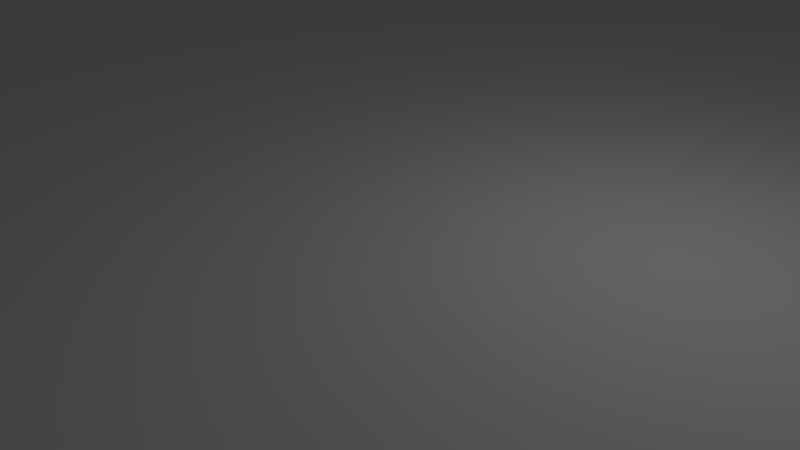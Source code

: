# Source: prototype.blend  (saved by Blender 2.57.0; exported with 4.5.12 LTS)
import bpy
from mathutils import Matrix  # noqa: F401  (used for matrix-valued properties, if any)

bpy.ops.wm.read_factory_settings(use_empty=True)
scene = bpy.context.scene
scene.name = 'Scene'

# ---- collections
col_collection_1 = bpy.data.collections.new('Collection 1'); scene.collection.children.link(col_collection_1)

# ---- world
world_world = bpy.data.worlds.new('World'); scene.world = world_world
world_world.color = (0.05088, 0.05088, 0.05088)
world_world.use_sun_shadow = False
world_world.sun_shadow_jitter_overblur = 0.0
world_world.cycles.sampling_method = 'MANUAL'
world_world.cycles.sample_map_resolution = 256

# ---- cameras
cam_camera = bpy.data.cameras.new('Camera')
cam_camera.clip_end = 100.0
cam_camera.lens = 35.0
cam_camera.ortho_scale = 7.314
cam_camera.dof.focus_distance = 0.0
cam_camera.dof.aperture_fstop = 128.0

# ---- lights
light_lamp = bpy.data.lights.new('Lamp', 'POINT')
light_lamp.transmission_factor = 0.0
light_lamp.cutoff_distance = 30.0
light_lamp.energy = 100.0
light_lamp.shadow_buffer_clip_start = 1.001
light_lamp.shadow_soft_size = 1.0
light_lamp.shadow_maximum_resolution = 0.006
light_lamp.use_absolute_resolution = True
light_lamp.cycles.use_multiple_importance_sampling = False

# ---- meshes
me_circle = bpy.data.meshes.new('Circle')
me_circle.from_pydata([(0.0, 25.0, 0.0), (2.45, 24.88, 0.0), (4.877, 24.52, 0.0), (7.257, 23.92, 0.0), (9.567, 23.1, 0.0), (11.78, 22.05, 0.0), (13.89, 20.79, 0.0), (15.86, 19.33, 0.0), (17.68, 17.68, 0.0), (19.33, 15.86, 0.0), (20.79, 13.89, 0.0), (22.05, 11.78, 0.0), (23.1, 9.567, 0.0), (23.92, 7.257, 0.0), (24.52, 4.877, 0.0), (24.88, 2.45, 0.0), (25.0, -4.073e-06, 0.0), (24.88, -2.45, 0.0), (24.52, -4.877, 0.0), (23.92, -7.257, 0.0), (23.1, -9.567, 0.0), (22.05, -11.78, 0.0), (20.79, -13.89, 0.0), (19.33, -15.86, 0.0), (17.68, -17.68, 0.0), (15.86, -19.33, 0.0), (13.89, -20.79, 0.0), (11.78, -22.05, 0.0), (9.567, -23.1, 0.0), (7.257, -23.92, 0.0), (4.877, -24.52, 0.0), (2.45, -24.88, 0.0), (-2.007e-05, -25.0, 0.0), (-2.45, -24.88, 0.0), (-4.877, -24.52, 0.0), (-7.257, -23.92, 0.0), (-9.567, -23.1, 0.0), (-11.78, -22.05, 0.0), (-13.89, -20.79, 0.0), (-15.86, -19.33, 0.0), (-17.68, -17.68, 0.0), (-19.33, -15.86, 0.0), (-20.79, -13.89, 0.0), (-22.05, -11.78, 0.0), (-23.1, -9.567, 0.0), (-23.92, -7.257, 0.0), (-24.52, -4.877, 0.0), (-24.88, -2.45, 0.0), (-25.0, -1.162e-05, 0.0), (-24.88, 2.45, 0.0), (-24.52, 4.877, 0.0), (-23.92, 7.257, 0.0), (-23.1, 9.567, 0.0), (-22.05, 11.78, 0.0), (-20.79, 13.89, 0.0), (-19.33, 15.86, 0.0), (-17.68, 17.68, 0.0), (-15.86, 19.33, 0.0), (-13.89, 20.79, 0.0), (-11.78, 22.05, 0.0), (-9.567, 23.1, 0.0), (-7.257, 23.92, 0.0), (-4.877, 24.52, 0.0), (-2.451, 24.88, 0.0), (0.0, 0.0, 0.0), (0.0, 0.0, 1.0), (-2.451, 24.88, 1.0), (-4.877, 24.52, 1.0), (-7.257, 23.92, 1.0), (-9.567, 23.1, 1.0), (-11.78, 22.05, 1.0), (-13.89, 20.79, 1.0), (-15.86, 19.33, 1.0), (-17.68, 17.68, 1.0), (-19.33, 15.86, 1.0), (-20.79, 13.89, 1.0), (-22.05, 11.78, 1.0), (-23.1, 9.567, 1.0), (-23.92, 7.257, 1.0), (-24.52, 4.877, 1.0), (-24.88, 2.45, 1.0), (-25.0, -1.162e-05, 1.0), (-24.88, -2.45, 1.0), (-24.52, -4.877, 1.0), (-23.92, -7.257, 1.0), (-23.1, -9.567, 1.0), (-22.05, -11.78, 1.0), (-20.79, -13.89, 1.0), (-19.33, -15.86, 1.0), (-17.68, -17.68, 1.0), (-15.86, -19.33, 1.0), (-13.89, -20.79, 1.0), (-11.78, -22.05, 1.0), (-9.567, -23.1, 1.0), (-7.257, -23.92, 1.0), (-4.877, -24.52, 1.0), (-2.45, -24.88, 1.0), (-2.007e-05, -25.0, 1.0), (2.45, -24.88, 1.0), (4.877, -24.52, 1.0), (7.257, -23.92, 1.0), (9.567, -23.1, 1.0), (11.78, -22.05, 1.0), (13.89, -20.79, 1.0), (15.86, -19.33, 1.0), (17.68, -17.68, 1.0), (19.33, -15.86, 1.0), (20.79, -13.89, 1.0), (22.05, -11.78, 1.0), (23.1, -9.567, 1.0), (23.92, -7.257, 1.0), (24.52, -4.877, 1.0), (24.88, -2.45, 1.0), (25.0, -4.073e-06, 1.0), (24.88, 2.45, 1.0), (24.52, 4.877, 1.0), (23.92, 7.257, 1.0), (23.1, 9.567, 1.0), (22.05, 11.78, 1.0), (20.79, 13.89, 1.0), (19.33, 15.86, 1.0), (17.68, 17.68, 1.0), (15.86, 19.33, 1.0), (13.89, 20.79, 1.0), (11.78, 22.05, 1.0), (9.567, 23.1, 1.0), (7.257, 23.92, 1.0), (4.877, 24.52, 1.0), (2.45, 24.88, 1.0), (0.0, 25.0, 1.0)], [], [(64, 0, 1), (64, 1, 2), (64, 2, 3), (64, 3, 4), (64, 4, 5), (64, 5, 6), (64, 6, 7), (64, 7, 8), (64, 8, 9), (64, 9, 10), (64, 10, 11), (64, 11, 12), (64, 12, 13), (64, 13, 14), (64, 14, 15), (64, 15, 16), (64, 16, 17), (64, 17, 18), (64, 18, 19), (64, 19, 20), (64, 20, 21), (64, 21, 22), (64, 22, 23), (64, 23, 24), (64, 24, 25), (64, 25, 26), (64, 26, 27), (64, 27, 28), (64, 28, 29), (64, 29, 30), (64, 30, 31), (64, 31, 32), (64, 32, 33), (64, 33, 34), (64, 34, 35), (64, 35, 36), (64, 36, 37), (64, 37, 38), (64, 38, 39), (64, 39, 40), (64, 40, 41), (64, 41, 42), (64, 42, 43), (64, 43, 44), (64, 44, 45), (64, 45, 46), (64, 46, 47), (64, 47, 48), (64, 48, 49), (64, 49, 50), (64, 50, 51), (64, 51, 52), (64, 52, 53), (64, 53, 54), (64, 54, 55), (64, 55, 56), (64, 56, 57), (64, 57, 58), (64, 58, 59), (64, 59, 60), (64, 60, 61), (64, 61, 62), (64, 62, 63), (63, 0, 64), (0, 63, 66, 129), (63, 62, 67, 66), (62, 61, 68, 67), (61, 60, 69, 68), (60, 59, 70, 69), (59, 58, 71, 70), (58, 57, 72, 71), (57, 56, 73, 72), (56, 55, 74, 73), (55, 54, 75, 74), (54, 53, 76, 75), (53, 52, 77, 76), (52, 51, 78, 77), (51, 50, 79, 78), (50, 49, 80, 79), (49, 48, 81, 80), (48, 47, 82, 81), (47, 46, 83, 82), (46, 45, 84, 83), (45, 44, 85, 84), (44, 43, 86, 85), (43, 42, 87, 86), (42, 41, 88, 87), (41, 40, 89, 88), (40, 39, 90, 89), (39, 38, 91, 90), (38, 37, 92, 91), (37, 36, 93, 92), (36, 35, 94, 93), (35, 34, 95, 94), (34, 33, 96, 95), (33, 32, 97, 96), (32, 31, 98, 97), (31, 30, 99, 98), (30, 29, 100, 99), (29, 28, 101, 100), (28, 27, 102, 101), (27, 26, 103, 102), (26, 25, 104, 103), (25, 24, 105, 104), (24, 23, 106, 105), (23, 22, 107, 106), (22, 21, 108, 107), (21, 20, 109, 108), (20, 19, 110, 109), (19, 18, 111, 110), (18, 17, 112, 111), (17, 16, 113, 112), (16, 15, 114, 113), (15, 14, 115, 114), (14, 13, 116, 115), (13, 12, 117, 116), (12, 11, 118, 117), (11, 10, 119, 118), (10, 9, 120, 119), (9, 8, 121, 120), (8, 7, 122, 121), (7, 6, 123, 122), (6, 5, 124, 123), (5, 4, 125, 124), (4, 3, 126, 125), (3, 2, 127, 126), (2, 1, 128, 127), (1, 0, 129, 128), (128, 129, 65), (127, 128, 65), (126, 127, 65), (125, 126, 65), (124, 125, 65), (123, 124, 65), (122, 123, 65), (121, 122, 65), (120, 121, 65), (119, 120, 65), (118, 119, 65), (117, 118, 65), (116, 117, 65), (115, 116, 65), (114, 115, 65), (113, 114, 65), (112, 113, 65), (111, 112, 65), (110, 111, 65), (109, 110, 65), (108, 109, 65), (107, 108, 65), (106, 107, 65), (105, 106, 65), (104, 105, 65), (103, 104, 65), (102, 103, 65), (101, 102, 65), (100, 101, 65), (99, 100, 65), (98, 99, 65), (97, 98, 65), (96, 97, 65), (95, 96, 65), (94, 95, 65), (93, 94, 65), (92, 93, 65), (91, 92, 65), (90, 91, 65), (89, 90, 65), (88, 89, 65), (87, 88, 65), (86, 87, 65), (85, 86, 65), (84, 85, 65), (83, 84, 65), (82, 83, 65), (81, 82, 65), (80, 81, 65), (79, 80, 65), (78, 79, 65), (77, 78, 65), (76, 77, 65), (75, 76, 65), (74, 75, 65), (73, 74, 65), (72, 73, 65), (71, 72, 65), (70, 71, 65), (69, 70, 65), (68, 69, 65), (67, 68, 65), (66, 67, 65), (65, 129, 66)])
_uv = me_circle.uv_layers.new(name='UVTex')
_uv.uv.foreach_set('vector', [0.5, 0.5, 0.5, 2.455, 0.6917, 2.446, 0.5, 0.5, 0.6917, 2.446, 0.8815, 2.418, 0.5, 0.5, 0.8815, 2.418, 1.068, 2.371, 0.5, 0.5, 1.068, 2.371, 1.248, 2.306, 0.5, 0.5, 1.248, 2.306, 1.422, 2.224, 0.5, 0.5, 1.422, 2.224, 1.586, 2.126, 0.5, 0.5, 1.586, 2.126, 1.74, 2.011, 0.5, 0.5, 1.74, 2.011, 1.883, 1.883, 0.5, 0.5, 1.883, 1.883, 2.011, 1.74, 0.5, 0.5, 2.011, 1.74, 2.126, 1.586, 0.5, 0.5, 2.126, 1.586, 2.224, 1.422, 0.5, 0.5, 2.224, 1.422, 2.306, 1.248, 0.5, 0.5, 2.306, 1.248, 2.371, 1.068, 0.5, 0.5, 2.371, 1.068, 2.418, 0.8815, 0.5, 0.5, 2.418, 0.8815, 2.446, 0.6917, 0.5, 0.5, 2.446, 0.6917, 2.455, 0.5, 0.5, 0.5, 2.455, 0.5, 2.446, 0.3083, 0.5, 0.5, 2.446, 0.3083, 2.418, 0.1185, 0.5, 0.5, 2.418, 0.1185, 2.371, -0.0676, 0.5, 0.5, 2.371, -0.0676, 2.306, -0.2483, 0.5, 0.5, 2.306, -0.2483, 2.224, -0.4217, 0.5, 0.5, 2.224, -0.4217, 2.126, -0.5863, 0.5, 0.5, 2.126, -0.5863, 2.011, -0.7404, 0.5, 0.5, 2.011, -0.7404, 1.883, -0.8826, 0.5, 0.5, 1.883, -0.8826, 1.74, -1.011, 0.5, 0.5, 1.74, -1.011, 1.586, -1.126, 0.5, 0.5, 1.586, -1.126, 1.422, -1.224, 0.5, 0.5, 1.422, -1.224, 1.248, -1.306, 0.5, 0.5, 1.248, -1.306, 1.068, -1.371, 0.5, 0.5, 1.068, -1.371, 0.8815, -1.418, 0.5, 0.5, 0.8815, -1.418, 0.6917, -1.446, 0.5, 0.5, 0.6917, -1.446, 0.5, -1.455, 0.5, 0.5, 0.5, -1.455, 0.3083, -1.446, 0.5, 0.5, 0.3083, -1.446, 0.1185, -1.418, 0.5, 0.5, 0.1185, -1.418, -0.0676, -1.371, 0.5, 0.5, -0.0676, -1.371, -0.2483, -1.306, 0.5, 0.5, -0.2483, -1.306, -0.4217, -1.224, 0.5, 0.5, -0.4217, -1.224, -0.5863, -1.126, 0.5, 0.5, -0.5863, -1.126, -0.7404, -1.011, 0.5, 0.5, -0.7404, -1.011, -0.8826, -0.8826, 0.5, 0.5, -0.8826, -0.8826, -1.011, -0.7404, 0.5, 0.5, -1.011, -0.7404, -1.126, -0.5863, 0.5, 0.5, -1.126, -0.5863, -1.224, -0.4217, 0.5, 0.5, -1.224, -0.4217, -1.306, -0.2483, 0.5, 0.5, -1.306, -0.2483, -1.371, -0.0676, 0.5, 0.5, -1.371, -0.0676, -1.418, 0.1185, 0.5, 0.5, -1.418, 0.1185, -1.446, 0.3083, 0.5, 0.5, -1.446, 0.3083, -1.455, 0.5, 0.5, 0.5, -1.455, 0.5, -1.446, 0.6917, 0.5, 0.5, -1.446, 0.6917, -1.418, 0.8815, 0.5, 0.5, -1.418, 0.8815, -1.371, 1.068, 0.5, 0.5, -1.371, 1.068, -1.306, 1.248, 0.5, 0.5, -1.306, 1.248, -1.224, 1.422, 0.5, 0.5, -1.224, 1.422, -1.126, 1.586, 0.5, 0.5, -1.126, 1.586, -1.011, 1.74, 0.5, 0.5, -1.011, 1.74, -0.8826, 1.883, 0.5, 0.5, -0.8826, 1.883, -0.7404, 2.011, 0.5, 0.5, -0.7404, 2.011, -0.5863, 2.126, 0.5, 0.5, -0.5863, 2.126, -0.4217, 2.224, 0.5, 0.5, -0.4217, 2.224, -0.2483, 2.306, 0.5, 0.5, -0.2483, 2.306, -0.0676, 2.371, 0.5, 0.5, -0.0676, 2.371, 0.1185, 2.418, 0.5, 0.5, 0.1185, 2.418, 0.3083, 2.446, 0.3083, 2.446, 0.5, 2.455, 0.5, 0.5, 0.5, 2.455, 0.3083, 2.446, 0.304, 2.49, 0.5, 2.5, 0.3083, 2.446, 0.1185, 2.418, 0.1098, 2.462, 0.304, 2.49, 0.1185, 2.418, -0.0676, 2.371, -0.08057, 2.414, 0.1098, 2.462, -0.0676, 2.371, -0.2483, 2.306, -0.2654, 2.348, -0.08057, 2.414, -0.2483, 2.306, -0.4217, 2.224, -0.4428, 2.264, -0.2654, 2.348, -0.4217, 2.224, -0.5863, 2.126, -0.6111, 2.163, -0.4428, 2.264, -0.5863, 2.126, -0.7404, 2.011, -0.7688, 2.046, -0.6111, 2.163, -0.7404, 2.011, -0.8826, 1.883, -0.9142, 1.914, -0.7688, 2.046, -0.8826, 1.883, -1.011, 1.74, -1.046, 1.769, -0.9142, 1.914, -1.011, 1.74, -1.126, 1.586, -1.163, 1.611, -1.046, 1.769, -1.126, 1.586, -1.224, 1.422, -1.264, 1.443, -1.163, 1.611, -1.224, 1.422, -1.306, 1.248, -1.348, 1.265, -1.264, 1.443, -1.306, 1.248, -1.371, 1.068, -1.414, 1.081, -1.348, 1.265, -1.371, 1.068, -1.418, 0.8815, -1.462, 0.8902, -1.414, 1.081, -1.418, 0.8815, -1.446, 0.6917, -1.49, 0.696, -1.462, 0.8902, -1.446, 0.6917, -1.455, 0.5, -1.5, 0.5, -1.49, 0.696, -1.455, 0.5, -1.446, 0.3083, -1.49, 0.304, -1.5, 0.5, -1.446, 0.3083, -1.418, 0.1185, -1.462, 0.1098, -1.49, 0.304, -1.418, 0.1185, -1.371, -0.0676, -1.414, -0.08057, -1.462, 0.1098, -1.371, -0.0676, -1.306, -0.2483, -1.348, -0.2654, -1.414, -0.08057, -1.306, -0.2483, -1.224, -0.4217, -1.264, -0.4428, -1.348, -0.2654, -1.224, -0.4217, -1.126, -0.5863, -1.163, -0.6111, -1.264, -0.4428, -1.126, -0.5863, -1.011, -0.7404, -1.046, -0.7688, -1.163, -0.6111, -1.011, -0.7404, -0.8826, -0.8826, -0.9142, -0.9142, -1.046, -0.7688, -0.8826, -0.8826, -0.7404, -1.011, -0.7688, -1.046, -0.9142, -0.9142, -0.7404, -1.011, -0.5863, -1.126, -0.6111, -1.163, -0.7688, -1.046, -0.5863, -1.126, -0.4217, -1.224, -0.4428, -1.264, -0.6111, -1.163, -0.4217, -1.224, -0.2483, -1.306, -0.2654, -1.348, -0.4428, -1.264, -0.2483, -1.306, -0.0676, -1.371, -0.08057, -1.414, -0.2654, -1.348, -0.0676, -1.371, 0.1185, -1.418, 0.1098, -1.462, -0.08057, -1.414, 0.1185, -1.418, 0.3083, -1.446, 0.304, -1.49, 0.1098, -1.462, 0.3083, -1.446, 0.5, -1.455, 0.5, -1.5, 0.304, -1.49, 0.5, -1.455, 0.6917, -1.446, 0.696, -1.49, 0.5, -1.5, 0.6917, -1.446, 0.8815, -1.418, 0.8902, -1.462, 0.696, -1.49, 0.8815, -1.418, 1.068, -1.371, 1.081, -1.414, 0.8902, -1.462, 1.068, -1.371, 1.248, -1.306, 1.265, -1.348, 1.081, -1.414, 1.248, -1.306, 1.422, -1.224, 1.443, -1.264, 1.265, -1.348, 1.422, -1.224, 1.586, -1.126, 1.611, -1.163, 1.443, -1.264, 1.586, -1.126, 1.74, -1.011, 1.769, -1.046, 1.611, -1.163, 1.74, -1.011, 1.883, -0.8826, 1.914, -0.9142, 1.769, -1.046, 1.883, -0.8826, 2.011, -0.7404, 2.046, -0.7688, 1.914, -0.9142, 2.011, -0.7404, 2.126, -0.5863, 2.163, -0.6111, 2.046, -0.7688, 2.126, -0.5863, 2.224, -0.4217, 2.264, -0.4428, 2.163, -0.6111, 2.224, -0.4217, 2.306, -0.2483, 2.348, -0.2654, 2.264, -0.4428, 2.306, -0.2483, 2.371, -0.0676, 2.414, -0.08057, 2.348, -0.2654, 2.371, -0.0676, 2.418, 0.1185, 2.462, 0.1098, 2.414, -0.08057, 2.418, 0.1185, 2.446, 0.3083, 2.49, 0.304, 2.462, 0.1098, 2.446, 0.3083, 2.455, 0.5, 2.5, 0.5, 2.49, 0.304, 2.455, 0.5, 2.446, 0.6917, 2.49, 0.696, 2.5, 0.5, 2.446, 0.6917, 2.418, 0.8815, 2.462, 0.8902, 2.49, 0.696, 2.418, 0.8815, 2.371, 1.068, 2.414, 1.081, 2.462, 0.8902, 2.371, 1.068, 2.306, 1.248, 2.348, 1.265, 2.414, 1.081, 2.306, 1.248, 2.224, 1.422, 2.264, 1.443, 2.348, 1.265, 2.224, 1.422, 2.126, 1.586, 2.163, 1.611, 2.264, 1.443, 2.126, 1.586, 2.011, 1.74, 2.046, 1.769, 2.163, 1.611, 2.011, 1.74, 1.883, 1.883, 1.914, 1.914, 2.046, 1.769, 1.883, 1.883, 1.74, 2.011, 1.769, 2.046, 1.914, 1.914, 1.74, 2.011, 1.586, 2.126, 1.611, 2.163, 1.769, 2.046, 1.586, 2.126, 1.422, 2.224, 1.443, 2.264, 1.611, 2.163, 1.422, 2.224, 1.248, 2.306, 1.265, 2.348, 1.443, 2.264, 1.248, 2.306, 1.068, 2.371, 1.081, 2.414, 1.265, 2.348, 1.068, 2.371, 0.8815, 2.418, 0.8902, 2.462, 1.081, 2.414, 0.8815, 2.418, 0.6917, 2.446, 0.696, 2.49, 0.8902, 2.462, 0.6917, 2.446, 0.5, 2.455, 0.5, 2.5, 0.696, 2.49, 0.696, 2.49, 0.5, 2.5, 0.5, 0.5, 0.8902, 2.462, 0.696, 2.49, 0.5, 0.5, 1.081, 2.414, 0.8902, 2.462, 0.5, 0.5, 1.265, 2.348, 1.081, 2.414, 0.5, 0.5, 1.443, 2.264, 1.265, 2.348, 0.5, 0.5, 1.611, 2.163, 1.443, 2.264, 0.5, 0.5, 1.769, 2.046, 1.611, 2.163, 0.5, 0.5, 1.914, 1.914, 1.769, 2.046, 0.5, 0.5, 2.046, 1.769, 1.914, 1.914, 0.5, 0.5, 2.163, 1.611, 2.046, 1.769, 0.5, 0.5, 2.264, 1.443, 2.163, 1.611, 0.5, 0.5, 2.348, 1.265, 2.264, 1.443, 0.5, 0.5, 2.414, 1.081, 2.348, 1.265, 0.5, 0.5, 2.462, 0.8902, 2.414, 1.081, 0.5, 0.5, 2.49, 0.696, 2.462, 0.8902, 0.5, 0.5, 2.5, 0.5, 2.49, 0.696, 0.5, 0.5, 2.49, 0.304, 2.5, 0.5, 0.5, 0.5, 2.462, 0.1098, 2.49, 0.304, 0.5, 0.5, 2.414, -0.08057, 2.462, 0.1098, 0.5, 0.5, 2.348, -0.2654, 2.414, -0.08057, 0.5, 0.5, 2.264, -0.4428, 2.348, -0.2654, 0.5, 0.5, 2.163, -0.6111, 2.264, -0.4428, 0.5, 0.5, 2.046, -0.7688, 2.163, -0.6111, 0.5, 0.5, 1.914, -0.9142, 2.046, -0.7688, 0.5, 0.5, 1.769, -1.046, 1.914, -0.9142, 0.5, 0.5, 1.611, -1.163, 1.769, -1.046, 0.5, 0.5, 1.443, -1.264, 1.611, -1.163, 0.5, 0.5, 1.265, -1.348, 1.443, -1.264, 0.5, 0.5, 1.081, -1.414, 1.265, -1.348, 0.5, 0.5, 0.8902, -1.462, 1.081, -1.414, 0.5, 0.5, 0.696, -1.49, 0.8902, -1.462, 0.5, 0.5, 0.5, -1.5, 0.696, -1.49, 0.5, 0.5, 0.304, -1.49, 0.5, -1.5, 0.5, 0.5, 0.1098, -1.462, 0.304, -1.49, 0.5, 0.5, -0.08057, -1.414, 0.1098, -1.462, 0.5, 0.5, -0.2654, -1.348, -0.08057, -1.414, 0.5, 0.5, -0.4428, -1.264, -0.2654, -1.348, 0.5, 0.5, -0.6111, -1.163, -0.4428, -1.264, 0.5, 0.5, -0.7688, -1.046, -0.6111, -1.163, 0.5, 0.5, -0.9142, -0.9142, -0.7688, -1.046, 0.5, 0.5, -1.046, -0.7688, -0.9142, -0.9142, 0.5, 0.5, -1.163, -0.6111, -1.046, -0.7688, 0.5, 0.5, -1.264, -0.4428, -1.163, -0.6111, 0.5, 0.5, -1.348, -0.2654, -1.264, -0.4428, 0.5, 0.5, -1.414, -0.08057, -1.348, -0.2654, 0.5, 0.5, -1.462, 0.1098, -1.414, -0.08057, 0.5, 0.5, -1.49, 0.304, -1.462, 0.1098, 0.5, 0.5, -1.5, 0.5, -1.49, 0.304, 0.5, 0.5, -1.49, 0.696, -1.5, 0.5, 0.5, 0.5, -1.462, 0.8902, -1.49, 0.696, 0.5, 0.5, -1.414, 1.081, -1.462, 0.8902, 0.5, 0.5, -1.348, 1.265, -1.414, 1.081, 0.5, 0.5, -1.264, 1.443, -1.348, 1.265, 0.5, 0.5, -1.163, 1.611, -1.264, 1.443, 0.5, 0.5, -1.046, 1.769, -1.163, 1.611, 0.5, 0.5, -0.9142, 1.914, -1.046, 1.769, 0.5, 0.5, -0.7688, 2.046, -0.9142, 1.914, 0.5, 0.5, -0.6111, 2.163, -0.7688, 2.046, 0.5, 0.5, -0.4428, 2.264, -0.6111, 2.163, 0.5, 0.5, -0.2654, 2.348, -0.4428, 2.264, 0.5, 0.5, -0.08057, 2.414, -0.2654, 2.348, 0.5, 0.5, 0.1098, 2.462, -0.08057, 2.414, 0.5, 0.5, 0.304, 2.49, 0.1098, 2.462, 0.5, 0.5, 0.5, 0.5, 0.5, 2.5, 0.304, 2.49])
me_circle.use_remesh_preserve_volume = False
me_circle.use_remesh_preserve_attributes = False
me_circle.use_mirror_vertex_groups = False
me_circle.update()

# ---- objects
ob_circle = bpy.data.objects.new('Circle', me_circle)
ob_lamp = bpy.data.objects.new('Lamp', light_lamp)
ob_camera = bpy.data.objects.new('Camera', cam_camera)

# ---- transforms, parenting, visibility, modifiers, constraints
ob_circle.location = (0.0, 0.0, 0.0)
ob_circle.lineart.crease_threshold = 0.0
ob_lamp.location = (4.076, 1.005, 5.904)
ob_lamp.rotation_euler = (0.6503, 0.05522, 1.866)
ob_lamp.lock_rotations_4d = False
ob_lamp.empty_display_type = 'ARROWS'
ob_lamp.color = (0.0, 0.0, 0.0, 0.0)
ob_lamp.lineart.crease_threshold = 0.0
ob_camera.location = (7.481, -6.508, 5.344)
ob_camera.rotation_euler = (1.109, 0.01082, 0.8149)
ob_camera.lock_rotations_4d = False
ob_camera.empty_display_type = 'ARROWS'
ob_camera.color = (0.0, 0.0, 0.0, 0.0)
ob_camera.display_type = 'WIRE'
ob_camera.lineart.crease_threshold = 0.0

# ---- collection membership
col_collection_1.objects.link(ob_circle)
col_collection_1.objects.link(ob_lamp)
col_collection_1.objects.link(ob_camera)

# ---- scene / render settings (as saved in the file)
scene.camera = ob_camera
scene.frame_start = 1; scene.frame_end = 250; scene.frame_set(1)
scene.render.engine = 'BLENDER_EEVEE_NEXT'
scene.render.image_settings.color_mode = 'RGB'
scene.render.image_settings.compression = 90
scene.render.resolution_percentage = 50
scene.render.dither_intensity = 0.0
scene.render.bake_margin = 2
scene.render.bake_bias = 0.0
scene.cycles.use_denoising = False
scene.cycles.samples = 10
scene.cycles.sampling_pattern = 'TABULATED_SOBOL'
scene.cycles.light_sampling_threshold = 0.0
scene.cycles.use_adaptive_sampling = False
scene.cycles.use_light_tree = False
scene.cycles.blur_glossy = 0.0
scene.cycles.volume_bounces = 1
scene.cycles.pixel_filter_type = 'GAUSSIAN'
scene.cycles.sample_clamp_indirect = 0.0
scene.view_settings.view_transform = 'Standard'
bpy.context.view_layer.update()
